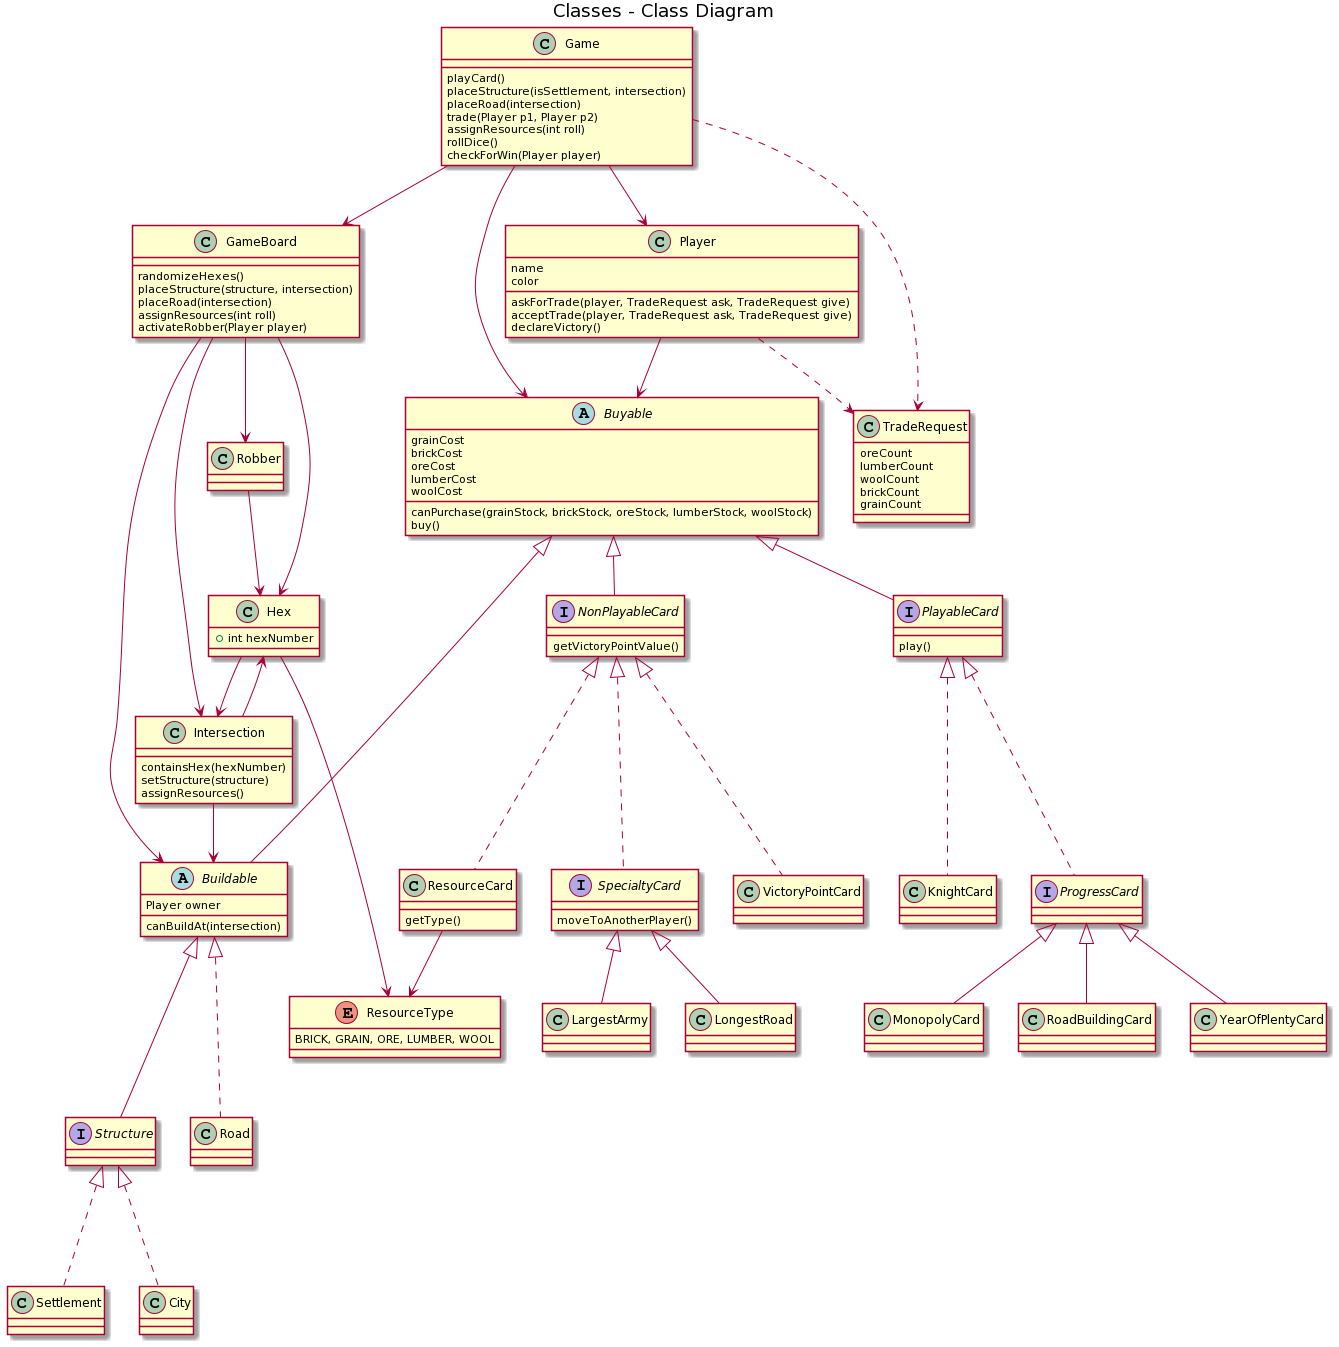

The diagram above was rendered by PlantUML. Its source (embedded in the PNG):
@startuml
title Classes - Class Diagram

class Game{
playCard()
placeStructure(isSettlement, intersection)
placeRoad(intersection)
trade(Player p1, Player p2)
assignResources(int roll)
rollDice()
checkForWin(Player player)
}

class GameBoard {
randomizeHexes()
placeStructure(structure, intersection)
placeRoad(intersection)
assignResources(int roll)
activateRobber(Player player)
}

class Player {
name
color
askForTrade(player, TradeRequest ask, TradeRequest give)
acceptTrade(player, TradeRequest ask, TradeRequest give)
declareVictory()
}

class TradeRequest{
oreCount
lumberCount
woolCount
brickCount
grainCount
}

class Robber {}

abstract class Buildable {
Player owner
canBuildAt(intersection)
}

class Intersection{
containsHex(hexNumber)
setStructure(structure)
assignResources()
}

interface Structure {

}

class Settlement {

}

class City {

}

class Road {

}

interface PlayableCard{
play()
}

interface NonPlayableCard{
getVictoryPointValue()
}

class Hex {
    +int hexNumber
}

enum ResourceType {
BRICK, GRAIN, ORE, LUMBER, WOOL
}


abstract class Buyable{
grainCost
brickCost
oreCost
lumberCost
woolCost
canPurchase(grainStock, brickStock, oreStock, lumberStock, woolStock)
buy()
}

class KnightCard {}

interface ProgressCard {

}

class RoadBuildingCard {}

class YearOfPlentyCard {}

class MonopolyCard {}

class ResourceCard{

getType()
}

class VictoryPointCard {}

interface SpecialtyCard {
moveToAnotherPlayer()
}

class LargestArmy {}

class LongestRoad {}


Game-->Player
Game-->GameBoard
Game-->Buyable
GameBoard-->Robber
GameBoard-->Hex
GameBoard-->Buildable
GameBoard-->Intersection
Structure--up-|>Buildable
Player-->Buyable
Road..up.|>Buildable
Settlement..up.|>Structure
City..up.|>Structure
KnightCard..up.|>PlayableCard
ProgressCard..up.|>PlayableCard
VictoryPointCard..up.|>NonPlayableCard
SpecialtyCard..up.|>NonPlayableCard
ResourceCard..up.|>NonPlayableCard
RoadBuildingCard-up-|>ProgressCard
YearOfPlentyCard-up-|>ProgressCard
MonopolyCard-up-|>ProgressCard
LargestArmy-up-|>SpecialtyCard
LongestRoad-up-|>SpecialtyCard
ResourceCard-->ResourceType
PlayableCard-up-|>Buyable
NonPlayableCard-up-|>Buyable
Buildable-up-|>Buyable
Intersection-->Hex
Intersection-->Buildable
Hex-->Intersection
Game..>TradeRequest
Player..>TradeRequest
Robber-->Hex

Hex-->ResourceType
@enduml